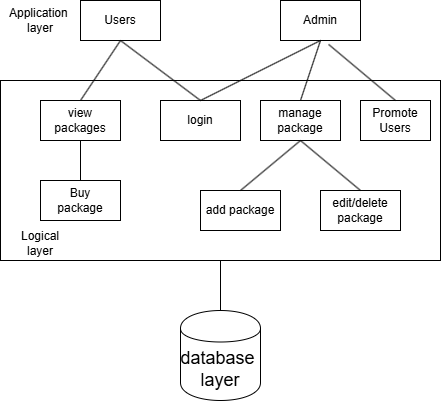

The diagram above was exported from draw.io. Its source (the exported page's mxGraphModel, read from the mxfile embedded in the PNG):
<mxGraphModel dx="906" dy="493" grid="1" gridSize="10" guides="1" tooltips="1" connect="1" arrows="1" fold="1" page="1" pageScale="1" pageWidth="827" pageHeight="583" math="0" shadow="0">
  <root>
    <mxCell id="0" />
    <mxCell id="1" parent="0" />
    <mxCell id="of3pPSAnGbCnn7KU_XMv-236" parent="1" style="shape=cylinder;whiteSpace=wrap;html=1;boundedLbl=1;backgroundOutline=1;" value="&lt;font style=&quot;font-size: 18px;&quot;&gt;database&amp;nbsp;&lt;/font&gt;&lt;div&gt;&lt;font style=&quot;font-size: 18px;&quot;&gt;layer&lt;/font&gt;&lt;/div&gt;" vertex="1">
      <mxGeometry height="90" width="80" x="340" y="350" as="geometry" />
    </mxCell>
    <mxCell id="of3pPSAnGbCnn7KU_XMv-246" edge="1" parent="1" source="of3pPSAnGbCnn7KU_XMv-237" style="rounded=0;orthogonalLoop=1;jettySize=auto;html=1;exitX=0.5;exitY=1;exitDx=0;exitDy=0;entryX=0.5;entryY=0;entryDx=0;entryDy=0;endArrow=none;endFill=0;" target="of3pPSAnGbCnn7KU_XMv-243">
      <mxGeometry relative="1" as="geometry" />
    </mxCell>
    <mxCell id="of3pPSAnGbCnn7KU_XMv-237" parent="1" style="html=1;dashed=0;whiteSpace=wrap;" value="Users" vertex="1">
      <mxGeometry height="40" width="80" x="240" y="40" as="geometry" />
    </mxCell>
    <mxCell id="of3pPSAnGbCnn7KU_XMv-238" parent="1" style="html=1;dashed=0;whiteSpace=wrap;" value="Admin" vertex="1">
      <mxGeometry height="40" width="80" x="440" y="40" as="geometry" />
    </mxCell>
    <mxCell id="of3pPSAnGbCnn7KU_XMv-239" parent="1" style="html=1;dashed=0;whiteSpace=wrap;fillColor=none;" value="" vertex="1">
      <mxGeometry height="180" width="440" x="160" y="120" as="geometry" />
    </mxCell>
    <mxCell id="of3pPSAnGbCnn7KU_XMv-241" parent="1" style="html=1;dashed=0;whiteSpace=wrap;" value="manage package" vertex="1">
      <mxGeometry height="40" width="80" x="420" y="140" as="geometry" />
    </mxCell>
    <mxCell id="of3pPSAnGbCnn7KU_XMv-242" parent="1" style="html=1;dashed=0;whiteSpace=wrap;" value="&lt;div&gt;Promote&lt;/div&gt;Users" vertex="1">
      <mxGeometry height="40" width="70" x="520" y="140" as="geometry" />
    </mxCell>
    <mxCell id="of3pPSAnGbCnn7KU_XMv-243" parent="1" style="html=1;dashed=0;whiteSpace=wrap;" value="view packages" vertex="1">
      <mxGeometry height="40" width="80" x="200" y="140" as="geometry" />
    </mxCell>
    <mxCell id="of3pPSAnGbCnn7KU_XMv-244" parent="1" style="html=1;dashed=0;whiteSpace=wrap;" value="Buy&lt;br&gt;&lt;div&gt;package&lt;/div&gt;" vertex="1">
      <mxGeometry height="40" width="80" x="200" y="220" as="geometry" />
    </mxCell>
    <mxCell id="of3pPSAnGbCnn7KU_XMv-245" parent="1" style="html=1;dashed=0;whiteSpace=wrap;" value="login" vertex="1">
      <mxGeometry height="40" width="80" x="320" y="140" as="geometry" />
    </mxCell>
    <mxCell id="of3pPSAnGbCnn7KU_XMv-247" edge="1" parent="1" source="of3pPSAnGbCnn7KU_XMv-237" style="rounded=0;orthogonalLoop=1;jettySize=auto;html=1;exitX=0.5;exitY=1;exitDx=0;exitDy=0;entryX=0.5;entryY=0;entryDx=0;entryDy=0;endArrow=none;endFill=0;" target="of3pPSAnGbCnn7KU_XMv-245">
      <mxGeometry relative="1" as="geometry">
        <mxPoint x="370" y="90" as="sourcePoint" />
        <mxPoint x="330" y="150" as="targetPoint" />
      </mxGeometry>
    </mxCell>
    <mxCell id="of3pPSAnGbCnn7KU_XMv-248" edge="1" parent="1" source="of3pPSAnGbCnn7KU_XMv-238" style="rounded=0;orthogonalLoop=1;jettySize=auto;html=1;exitX=0.5;exitY=1;exitDx=0;exitDy=0;entryX=0.5;entryY=0;entryDx=0;entryDy=0;endArrow=none;endFill=0;" target="of3pPSAnGbCnn7KU_XMv-245">
      <mxGeometry relative="1" as="geometry">
        <mxPoint x="470" y="90" as="sourcePoint" />
        <mxPoint x="430" y="150" as="targetPoint" />
      </mxGeometry>
    </mxCell>
    <mxCell id="of3pPSAnGbCnn7KU_XMv-249" edge="1" parent="1" source="of3pPSAnGbCnn7KU_XMv-238" style="rounded=0;orthogonalLoop=1;jettySize=auto;html=1;exitX=0.5;exitY=1;exitDx=0;exitDy=0;entryX=0.5;entryY=0;entryDx=0;entryDy=0;endArrow=none;endFill=0;" target="of3pPSAnGbCnn7KU_XMv-241">
      <mxGeometry relative="1" as="geometry">
        <mxPoint x="530" y="110" as="sourcePoint" />
        <mxPoint x="490" y="170" as="targetPoint" />
      </mxGeometry>
    </mxCell>
    <mxCell id="of3pPSAnGbCnn7KU_XMv-250" edge="1" parent="1" source="of3pPSAnGbCnn7KU_XMv-238" style="rounded=0;orthogonalLoop=1;jettySize=auto;html=1;exitX=0.601;exitY=1.097;exitDx=0;exitDy=0;entryX=0.5;entryY=0;entryDx=0;entryDy=0;endArrow=none;endFill=0;exitPerimeter=0;" target="of3pPSAnGbCnn7KU_XMv-242">
      <mxGeometry relative="1" as="geometry">
        <mxPoint x="540" y="90" as="sourcePoint" />
        <mxPoint x="500" y="150" as="targetPoint" />
      </mxGeometry>
    </mxCell>
    <mxCell id="of3pPSAnGbCnn7KU_XMv-252" edge="1" parent="1" source="of3pPSAnGbCnn7KU_XMv-244" style="rounded=0;orthogonalLoop=1;jettySize=auto;html=1;exitX=0.5;exitY=0;exitDx=0;exitDy=0;entryX=0.5;entryY=1;entryDx=0;entryDy=0;endArrow=none;endFill=0;" target="of3pPSAnGbCnn7KU_XMv-243">
      <mxGeometry relative="1" as="geometry">
        <mxPoint x="730" y="230" as="sourcePoint" />
        <mxPoint x="690" y="290" as="targetPoint" />
      </mxGeometry>
    </mxCell>
    <mxCell id="of3pPSAnGbCnn7KU_XMv-253" parent="1" style="html=1;dashed=0;whiteSpace=wrap;" value="add package" vertex="1">
      <mxGeometry height="40" width="80" x="360" y="230" as="geometry" />
    </mxCell>
    <mxCell id="of3pPSAnGbCnn7KU_XMv-254" parent="1" style="html=1;dashed=0;whiteSpace=wrap;" value="edit/delete package" vertex="1">
      <mxGeometry height="40" width="80" x="480" y="230" as="geometry" />
    </mxCell>
    <mxCell id="of3pPSAnGbCnn7KU_XMv-255" edge="1" parent="1" source="of3pPSAnGbCnn7KU_XMv-241" style="rounded=0;orthogonalLoop=1;jettySize=auto;html=1;exitX=0.5;exitY=1;exitDx=0;exitDy=0;entryX=0.5;entryY=0;entryDx=0;entryDy=0;endArrow=none;endFill=0;" target="of3pPSAnGbCnn7KU_XMv-253">
      <mxGeometry relative="1" as="geometry">
        <mxPoint x="810" y="210" as="sourcePoint" />
        <mxPoint x="690" y="270" as="targetPoint" />
      </mxGeometry>
    </mxCell>
    <mxCell id="of3pPSAnGbCnn7KU_XMv-256" edge="1" parent="1" source="of3pPSAnGbCnn7KU_XMv-241" style="rounded=0;orthogonalLoop=1;jettySize=auto;html=1;exitX=0.5;exitY=1;exitDx=0;exitDy=0;entryX=0.5;entryY=0;entryDx=0;entryDy=0;endArrow=none;endFill=0;" target="of3pPSAnGbCnn7KU_XMv-254">
      <mxGeometry relative="1" as="geometry">
        <mxPoint x="840" y="220" as="sourcePoint" />
        <mxPoint x="720" y="280" as="targetPoint" />
      </mxGeometry>
    </mxCell>
    <mxCell id="of3pPSAnGbCnn7KU_XMv-257" edge="1" parent="1" source="of3pPSAnGbCnn7KU_XMv-239" style="rounded=0;orthogonalLoop=1;jettySize=auto;html=1;exitX=0.5;exitY=1;exitDx=0;exitDy=0;entryX=0.5;entryY=0;entryDx=0;entryDy=0;endArrow=none;endFill=0;" target="of3pPSAnGbCnn7KU_XMv-236">
      <mxGeometry relative="1" as="geometry">
        <mxPoint x="650" y="350" as="sourcePoint" />
        <mxPoint x="530" y="410" as="targetPoint" />
      </mxGeometry>
    </mxCell>
    <mxCell id="of3pPSAnGbCnn7KU_XMv-258" parent="1" style="text;html=1;whiteSpace=wrap;strokeColor=none;fillColor=none;align=center;verticalAlign=middle;rounded=0;" value="Application&amp;nbsp;&lt;div&gt;layer&lt;/div&gt;" vertex="1">
      <mxGeometry height="35" width="80" x="160" y="42.5" as="geometry" />
    </mxCell>
    <mxCell id="of3pPSAnGbCnn7KU_XMv-259" parent="1" style="text;html=1;whiteSpace=wrap;strokeColor=none;fillColor=none;align=center;verticalAlign=middle;rounded=0;" value="Logical&lt;br&gt;&lt;div&gt;layer&lt;/div&gt;" vertex="1">
      <mxGeometry height="35" width="80" x="160" y="265" as="geometry" />
    </mxCell>
  </root>
</mxGraphModel>